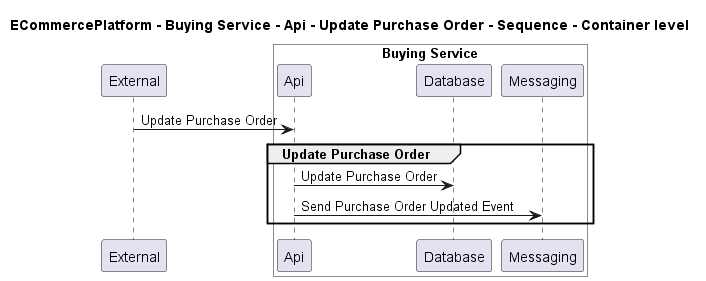

The diagram above was rendered by PlantUML. Its source (embedded in the PNG):
@startuml
!pragma layout smetana

title ECommercePlatform - Buying Service - Api - Update Purchase Order - Sequence - Container level

participant "External" as C4InterFlow.SoftwareSystems.ExternalSystem

box "Buying Service" #White
    participant "Api" as ECommercePlatform.SoftwareSystems.BuyingService.Containers.Api
    participant "Database" as ECommercePlatform.SoftwareSystems.BuyingService.Containers.Database
    participant "Messaging" as ECommercePlatform.SoftwareSystems.BuyingService.Containers.Messaging
end box


C4InterFlow.SoftwareSystems.ExternalSystem -> ECommercePlatform.SoftwareSystems.BuyingService.Containers.Api : Update Purchase Order
group Update Purchase Order
ECommercePlatform.SoftwareSystems.BuyingService.Containers.Api -> ECommercePlatform.SoftwareSystems.BuyingService.Containers.Database : Update Purchase Order
ECommercePlatform.SoftwareSystems.BuyingService.Containers.Api -> ECommercePlatform.SoftwareSystems.BuyingService.Containers.Messaging : Send Purchase Order Updated Event
end


@enduml